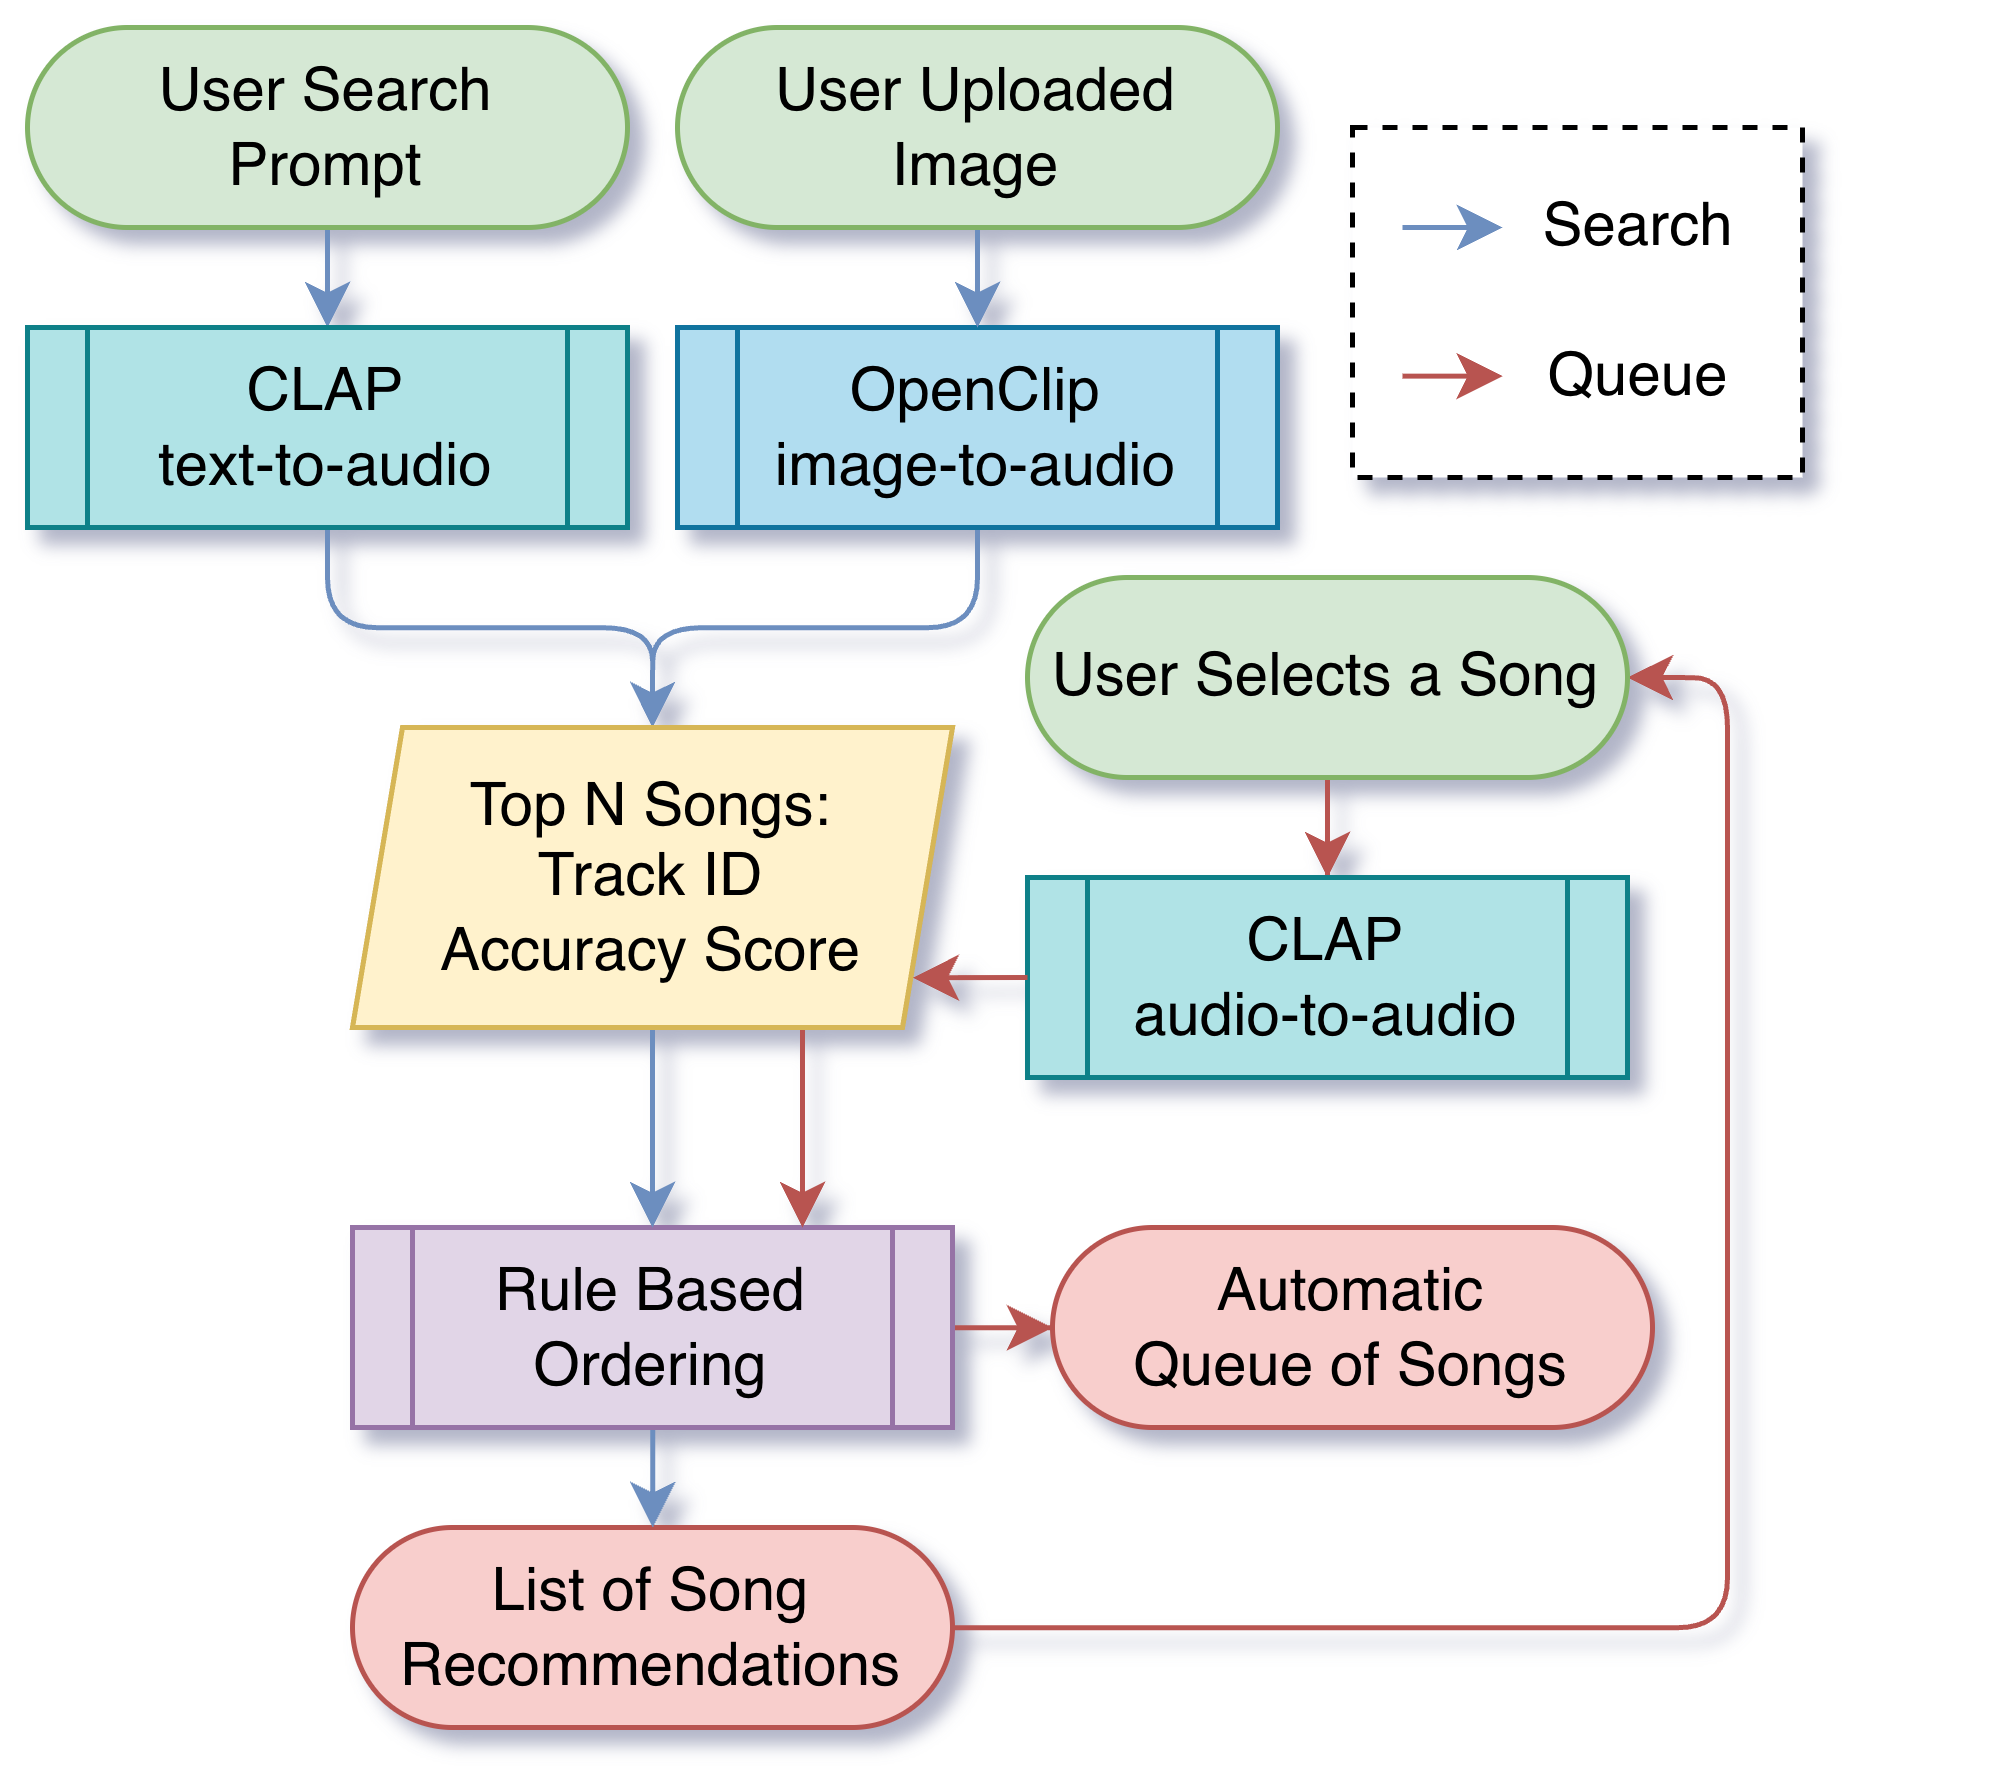

The diagram above was exported from draw.io. Its source (the exported page's mxGraphModel, read from the mxfile embedded in the PNG):
<mxGraphModel dx="1131" dy="613" grid="1" gridSize="10" guides="1" tooltips="1" connect="1" arrows="1" fold="1" page="1" pageScale="1" pageWidth="1100" pageHeight="850" math="0" shadow="0">
  <root>
    <mxCell id="0" />
    <mxCell id="1" parent="0" />
    <mxCell id="2" edge="1" parent="1" source="3" style="edgeStyle=orthogonalEdgeStyle;rounded=1;orthogonalLoop=1;jettySize=auto;html=1;entryX=0.5;entryY=0;entryDx=0;entryDy=0;strokeColor=#6c8ebf;curved=0;fillColor=#dae8fc;" target="10">
      <mxGeometry relative="1" as="geometry" />
    </mxCell>
    <mxCell id="3" parent="1" style="rounded=1;whiteSpace=wrap;html=1;arcSize=50;fillColor=#d5e8d4;strokeColor=#82b366;" value="User Search&lt;div&gt;Prompt&lt;/div&gt;" vertex="1">
      <mxGeometry height="40" width="120" x="95" y="360" as="geometry" />
    </mxCell>
    <mxCell id="4" edge="1" parent="1" source="5" style="edgeStyle=orthogonalEdgeStyle;rounded=1;orthogonalLoop=1;jettySize=auto;html=1;entryX=1;entryY=0.5;entryDx=0;entryDy=0;curved=0;strokeColor=#B85450;" target="8">
      <mxGeometry relative="1" as="geometry" />
    </mxCell>
    <mxCell id="5" parent="1" style="rounded=1;whiteSpace=wrap;html=1;arcSize=50;fillColor=#f8cecc;strokeColor=#b85450;" value="List of Song Recommendations" vertex="1">
      <mxGeometry height="40" width="120" x="160" y="660" as="geometry" />
    </mxCell>
    <mxCell id="6" parent="1" style="rounded=1;whiteSpace=wrap;html=1;arcSize=50;fillColor=#f8cecc;strokeColor=#b85450;" value="Automatic&lt;div&gt;Queue of Songs&lt;/div&gt;" vertex="1">
      <mxGeometry height="40" width="120" x="300" y="600" as="geometry" />
    </mxCell>
    <mxCell id="7" edge="1" parent="1" source="8" style="edgeStyle=orthogonalEdgeStyle;rounded=0;orthogonalLoop=1;jettySize=auto;html=1;fillColor=#f8cecc;strokeColor=#b85450;" target="11" value="">
      <mxGeometry relative="1" as="geometry" />
    </mxCell>
    <mxCell id="8" parent="1" style="rounded=1;whiteSpace=wrap;html=1;arcSize=50;fillColor=#d5e8d4;strokeColor=#82b366;" value="User Selects a Song" vertex="1">
      <mxGeometry height="40" width="120" x="295" y="470" as="geometry" />
    </mxCell>
    <mxCell id="9" edge="1" parent="1" source="10" style="edgeStyle=orthogonalEdgeStyle;rounded=1;orthogonalLoop=1;jettySize=auto;html=1;entryX=0.5;entryY=0;entryDx=0;entryDy=0;strokeColor=#6c8ebf;curved=0;fillColor=#dae8fc;" target="19">
      <mxGeometry relative="1" as="geometry" />
    </mxCell>
    <mxCell id="10" parent="1" style="shape=process;whiteSpace=wrap;html=1;backgroundOutline=1;fillColor=#b0e3e6;strokeColor=#0e8088;" value="CLAP&lt;div&gt;text-to-audio&lt;/div&gt;" vertex="1">
      <mxGeometry height="40" width="120" x="95" y="420" as="geometry" />
    </mxCell>
    <mxCell id="11" parent="1" style="shape=process;whiteSpace=wrap;html=1;backgroundOutline=1;fillColor=#b0e3e6;strokeColor=#0e8088;" value="CLAP&lt;div&gt;audio-to-audio&lt;/div&gt;" vertex="1">
      <mxGeometry height="40" width="120" x="295" y="530" as="geometry" />
    </mxCell>
    <mxCell id="12" edge="1" parent="1" source="13" style="edgeStyle=orthogonalEdgeStyle;rounded=1;orthogonalLoop=1;jettySize=auto;html=1;entryX=0.5;entryY=0;entryDx=0;entryDy=0;strokeColor=#6c8ebf;curved=0;fillColor=#dae8fc;" target="19">
      <mxGeometry relative="1" as="geometry" />
    </mxCell>
    <mxCell id="13" parent="1" style="shape=process;whiteSpace=wrap;html=1;backgroundOutline=1;fillColor=#b1ddf0;strokeColor=#10739e;" value="OpenClip&lt;div&gt;image-to-audio&lt;/div&gt;" vertex="1">
      <mxGeometry height="40" width="120" x="225" y="420" as="geometry" />
    </mxCell>
    <mxCell id="14" edge="1" parent="1" source="16" style="edgeStyle=orthogonalEdgeStyle;rounded=1;orthogonalLoop=1;jettySize=auto;html=1;strokeColor=#6c8ebf;curved=0;fillColor=#dae8fc;" target="5" value="">
      <mxGeometry relative="1" as="geometry" />
    </mxCell>
    <mxCell id="15" edge="1" parent="1" source="16" style="edgeStyle=orthogonalEdgeStyle;rounded=0;orthogonalLoop=1;jettySize=auto;html=1;fillColor=#f8cecc;strokeColor=#b85450;" target="6" value="">
      <mxGeometry relative="1" as="geometry" />
    </mxCell>
    <mxCell id="16" parent="1" style="shape=process;whiteSpace=wrap;html=1;backgroundOutline=1;fillColor=#e1d5e7;strokeColor=#9673a6;" value="Rule Based Ordering" vertex="1">
      <mxGeometry height="40" width="120" x="160" y="600" as="geometry" />
    </mxCell>
    <mxCell id="17" edge="1" parent="1" source="19" style="edgeStyle=orthogonalEdgeStyle;rounded=1;orthogonalLoop=1;jettySize=auto;html=1;strokeColor=#6c8ebf;curved=0;fillColor=#dae8fc;" target="16" value="">
      <mxGeometry relative="1" as="geometry" />
    </mxCell>
    <mxCell id="18" edge="1" parent="1" source="19" style="edgeStyle=orthogonalEdgeStyle;rounded=0;orthogonalLoop=1;jettySize=auto;html=1;exitX=0.75;exitY=1;exitDx=0;exitDy=0;entryX=0.75;entryY=0;entryDx=0;entryDy=0;strokeColor=#B85450;" target="16">
      <mxGeometry relative="1" as="geometry" />
    </mxCell>
    <mxCell id="19" parent="1" style="shape=parallelogram;perimeter=parallelogramPerimeter;whiteSpace=wrap;html=1;fixedSize=1;size=10;fillColor=#fff2cc;strokeColor=#d6b656;" value="&lt;div&gt;Top N Songs:&lt;/div&gt;&lt;div&gt;Track ID&lt;/div&gt;&lt;div&gt;Accuracy Score&lt;/div&gt;" vertex="1">
      <mxGeometry height="60" width="120" x="160" y="500" as="geometry" />
    </mxCell>
    <mxCell id="20" edge="1" parent="1" source="21" style="edgeStyle=orthogonalEdgeStyle;rounded=1;orthogonalLoop=1;jettySize=auto;html=1;entryX=0.5;entryY=0;entryDx=0;entryDy=0;strokeColor=#6c8ebf;curved=0;fillColor=#dae8fc;" target="13">
      <mxGeometry relative="1" as="geometry" />
    </mxCell>
    <mxCell id="21" parent="1" style="rounded=1;whiteSpace=wrap;html=1;arcSize=50;fillColor=#d5e8d4;strokeColor=#82b366;" value="User Uploaded&lt;div&gt;Image&lt;/div&gt;" vertex="1">
      <mxGeometry height="40" width="120" x="225" y="360" as="geometry" />
    </mxCell>
    <mxCell id="22" connectable="0" parent="1" style="group" value="" vertex="1">
      <mxGeometry height="70" width="120" x="360" y="365" as="geometry" />
    </mxCell>
    <mxCell id="23" parent="22" style="rounded=0;whiteSpace=wrap;html=1;dashed=1;" value="" vertex="1">
      <mxGeometry height="70" width="90" y="15" as="geometry" />
    </mxCell>
    <mxCell id="24" edge="1" parent="22" style="edgeStyle=orthogonalEdgeStyle;rounded=1;orthogonalLoop=1;jettySize=auto;html=1;curved=0;strokeColor=#B85450;">
      <mxGeometry relative="1" as="geometry">
        <mxPoint x="10" y="64.73000000000002" as="sourcePoint" />
        <mxPoint x="30" y="64.73000000000002" as="targetPoint" />
      </mxGeometry>
    </mxCell>
    <mxCell id="25" edge="1" parent="22" style="edgeStyle=orthogonalEdgeStyle;rounded=1;orthogonalLoop=1;jettySize=auto;html=1;strokeColor=#6c8ebf;curved=0;fillColor=#dae8fc;">
      <mxGeometry relative="1" as="geometry">
        <mxPoint x="10" y="35" as="sourcePoint" />
        <mxPoint x="30" y="35" as="targetPoint" />
      </mxGeometry>
    </mxCell>
    <mxCell id="26" parent="22" style="text;html=1;whiteSpace=wrap;strokeColor=none;fillColor=none;align=center;verticalAlign=middle;rounded=0;" value="Search" vertex="1">
      <mxGeometry height="20" width="45" x="35" y="25" as="geometry" />
    </mxCell>
    <mxCell id="27" parent="22" style="text;html=1;whiteSpace=wrap;strokeColor=none;fillColor=none;align=center;verticalAlign=middle;rounded=0;" value="Queue" vertex="1">
      <mxGeometry height="20" width="45" x="35" y="55" as="geometry" />
    </mxCell>
    <mxCell id="28" edge="1" parent="1" source="11" style="edgeStyle=orthogonalEdgeStyle;rounded=0;orthogonalLoop=1;jettySize=auto;html=1;exitX=0;exitY=0.5;exitDx=0;exitDy=0;entryX=0.934;entryY=0.826;entryDx=0;entryDy=0;entryPerimeter=0;fillColor=#f8cecc;strokeColor=#b85450;" target="19">
      <mxGeometry relative="1" as="geometry" />
    </mxCell>
  </root>
</mxGraphModel>